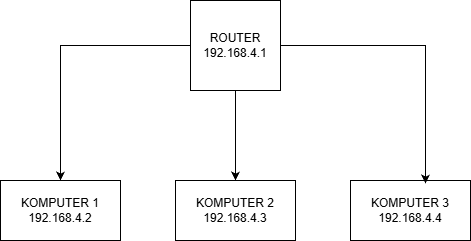

The diagram above was exported from draw.io. Its source (the exported page's mxGraphModel, read from the mxfile embedded in the PNG):
<mxGraphModel dx="1414" dy="785" grid="1" gridSize="10" guides="1" tooltips="1" connect="1" arrows="1" fold="1" page="1" pageScale="1" pageWidth="850" pageHeight="1100" math="0" shadow="0">
  <root>
    <mxCell id="0" />
    <mxCell id="1" parent="0" />
    <mxCell id="Fiq0SooRSFKs9YSLWQAV-7" edge="1" parent="1" source="Fiq0SooRSFKs9YSLWQAV-1" style="edgeStyle=orthogonalEdgeStyle;rounded=0;orthogonalLoop=1;jettySize=auto;html=1;entryX=0.5;entryY=0;entryDx=0;entryDy=0;" target="Fiq0SooRSFKs9YSLWQAV-2">
      <mxGeometry relative="1" as="geometry" />
    </mxCell>
    <mxCell id="Fiq0SooRSFKs9YSLWQAV-8" edge="1" parent="1" source="Fiq0SooRSFKs9YSLWQAV-1" style="edgeStyle=orthogonalEdgeStyle;rounded=0;orthogonalLoop=1;jettySize=auto;html=1;" target="Fiq0SooRSFKs9YSLWQAV-3">
      <mxGeometry relative="1" as="geometry" />
    </mxCell>
    <mxCell id="Fiq0SooRSFKs9YSLWQAV-1" parent="1" style="whiteSpace=wrap;html=1;aspect=fixed;" value="ROUTER&lt;div&gt;192.168.4.1&lt;/div&gt;" vertex="1">
      <mxGeometry height="90" width="90" x="300" y="150" as="geometry" />
    </mxCell>
    <mxCell id="Fiq0SooRSFKs9YSLWQAV-2" parent="1" style="rounded=0;whiteSpace=wrap;html=1;" value="KOMPUTER 1&lt;div&gt;192.168.4.2&lt;/div&gt;" vertex="1">
      <mxGeometry height="60" width="120" x="110" y="330" as="geometry" />
    </mxCell>
    <mxCell id="Fiq0SooRSFKs9YSLWQAV-3" parent="1" style="rounded=0;whiteSpace=wrap;html=1;" value="KOMPUTER 2&lt;div&gt;192.168.4.3&lt;/div&gt;" vertex="1">
      <mxGeometry height="60" width="120" x="285" y="330" as="geometry" />
    </mxCell>
    <mxCell id="Fiq0SooRSFKs9YSLWQAV-4" parent="1" style="rounded=0;whiteSpace=wrap;html=1;" value="KOMPUTER 3&lt;div&gt;192.168.4.4&lt;/div&gt;" vertex="1">
      <mxGeometry height="60" width="120" x="460" y="330" as="geometry" />
    </mxCell>
    <mxCell id="Fiq0SooRSFKs9YSLWQAV-9" edge="1" parent="1" source="Fiq0SooRSFKs9YSLWQAV-1" style="edgeStyle=orthogonalEdgeStyle;rounded=0;orthogonalLoop=1;jettySize=auto;html=1;entryX=0.625;entryY=0.05;entryDx=0;entryDy=0;entryPerimeter=0;" target="Fiq0SooRSFKs9YSLWQAV-4">
      <mxGeometry relative="1" as="geometry" />
    </mxCell>
  </root>
</mxGraphModel>